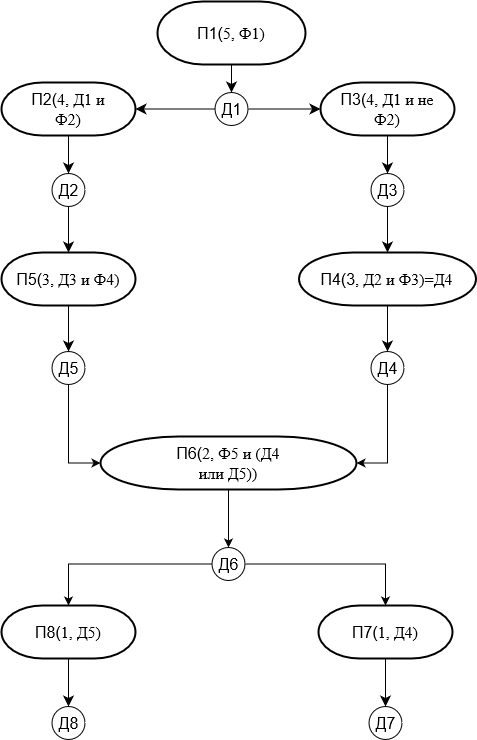

The diagram above was exported from draw.io. Its source (the exported page's mxGraphModel, read from the mxfile embedded in the PNG):
<mxGraphModel dx="1390" dy="1306" grid="0" gridSize="10" guides="1" tooltips="1" connect="1" arrows="1" fold="1" page="0" pageScale="1" pageWidth="827" pageHeight="1169" math="0" shadow="0">
  <root>
    <mxCell id="0" />
    <mxCell id="1" parent="0" />
    <mxCell id="QBiYKUWAoqn-8HXCiNlr-2" value="П1(&lt;span style=&quot;font-size:12.0pt;line-height:115%;font-family:&amp;quot;Times New Roman&amp;quot;,serif;&lt;br/&gt;mso-fareast-font-family:&amp;quot;Times New Roman&amp;quot;;mso-ansi-language:EN-US;mso-fareast-language:&lt;br/&gt;RU;mso-bidi-language:AR-SA&quot; lang=&quot;EN-US&quot;&gt;5&lt;/span&gt;&lt;span style=&quot;font-size:12.0pt;line-height:&lt;br/&gt;115%;font-family:&amp;quot;Times New Roman&amp;quot;,serif;mso-fareast-font-family:&amp;quot;Times New Roman&amp;quot;;&lt;br/&gt;mso-ansi-language:RU;mso-fareast-language:RU;mso-bidi-language:AR-SA&quot;&gt;, Ф1)&lt;/span&gt;" style="strokeWidth=2;html=1;shape=mxgraph.flowchart.terminator;whiteSpace=wrap;fontSize=16;" parent="1" vertex="1">
      <mxGeometry x="-434" y="-151" width="148" height="63" as="geometry" />
    </mxCell>
    <mxCell id="QBiYKUWAoqn-8HXCiNlr-3" value="" style="endArrow=classic;html=1;rounded=0;fontSize=12;startSize=8;endSize=8;curved=1;exitX=0.5;exitY=1;exitDx=0;exitDy=0;exitPerimeter=0;entryX=0.5;entryY=0;entryDx=0;entryDy=0;" parent="1" source="QBiYKUWAoqn-8HXCiNlr-2" target="QBiYKUWAoqn-8HXCiNlr-4" edge="1">
      <mxGeometry width="50" height="50" relative="1" as="geometry">
        <mxPoint x="-398" y="225" as="sourcePoint" />
        <mxPoint x="-362" y="-33" as="targetPoint" />
      </mxGeometry>
    </mxCell>
    <mxCell id="QBiYKUWAoqn-8HXCiNlr-4" value="Д1" style="ellipse;whiteSpace=wrap;html=1;aspect=fixed;fontSize=16;" parent="1" vertex="1">
      <mxGeometry x="-376.5" y="-60" width="33" height="33" as="geometry" />
    </mxCell>
    <mxCell id="QBiYKUWAoqn-8HXCiNlr-5" value="" style="endArrow=classic;html=1;rounded=0;fontSize=12;startSize=8;endSize=8;curved=1;exitX=0;exitY=0.5;exitDx=0;exitDy=0;entryX=1;entryY=0.5;entryDx=0;entryDy=0;entryPerimeter=0;" parent="1" source="QBiYKUWAoqn-8HXCiNlr-4" target="QBiYKUWAoqn-8HXCiNlr-8" edge="1">
      <mxGeometry width="50" height="50" relative="1" as="geometry">
        <mxPoint x="-398" y="225" as="sourcePoint" />
        <mxPoint x="-434" y="-39" as="targetPoint" />
      </mxGeometry>
    </mxCell>
    <mxCell id="QBiYKUWAoqn-8HXCiNlr-6" value="" style="endArrow=classic;html=1;rounded=0;fontSize=12;startSize=8;endSize=8;curved=1;exitX=1;exitY=0.5;exitDx=0;exitDy=0;entryX=0;entryY=0.5;entryDx=0;entryDy=0;entryPerimeter=0;" parent="1" source="QBiYKUWAoqn-8HXCiNlr-4" target="QBiYKUWAoqn-8HXCiNlr-11" edge="1">
      <mxGeometry width="50" height="50" relative="1" as="geometry">
        <mxPoint x="-366" y="-33" as="sourcePoint" />
        <mxPoint x="-260" y="-43.5" as="targetPoint" />
      </mxGeometry>
    </mxCell>
    <mxCell id="QBiYKUWAoqn-8HXCiNlr-8" value="П2(&lt;span style=&quot;font-size:12.0pt;line-height:115%;font-family:&amp;quot;Times New Roman&amp;quot;,serif;&lt;br/&gt;mso-fareast-font-family:&amp;quot;Times New Roman&amp;quot;;mso-ansi-language:EN-US;mso-fareast-language:&lt;br/&gt;RU;mso-bidi-language:AR-SA&quot; lang=&quot;EN-US&quot;&gt;4&lt;/span&gt;&lt;span style=&quot;font-size:12.0pt;line-height:&lt;br/&gt;115%;font-family:&amp;quot;Times New Roman&amp;quot;,serif;mso-fareast-font-family:&amp;quot;Times New Roman&amp;quot;;&lt;br/&gt;mso-ansi-language:RU;mso-fareast-language:RU;mso-bidi-language:AR-SA&quot;&gt;, Д1 и&lt;br/&gt;Ф2)&lt;/span&gt;" style="strokeWidth=2;html=1;shape=mxgraph.flowchart.terminator;whiteSpace=wrap;fontSize=16;" parent="1" vertex="1">
      <mxGeometry x="-590" y="-70" width="134" height="53" as="geometry" />
    </mxCell>
    <mxCell id="QBiYKUWAoqn-8HXCiNlr-11" value="П3(&lt;span style=&quot;font-size:12.0pt;line-height:115%;font-family:&amp;quot;Times New Roman&amp;quot;,serif;&lt;br/&gt;mso-fareast-font-family:&amp;quot;Times New Roman&amp;quot;;mso-ansi-language:EN-US;mso-fareast-language:&lt;br/&gt;RU;mso-bidi-language:AR-SA&quot; lang=&quot;EN-US&quot;&gt;4&lt;/span&gt;&lt;span style=&quot;font-size:12.0pt;line-height:&lt;br/&gt;115%;font-family:&amp;quot;Times New Roman&amp;quot;,serif;mso-fareast-font-family:&amp;quot;Times New Roman&amp;quot;;&lt;br/&gt;mso-ansi-language:RU;mso-fareast-language:RU;mso-bidi-language:AR-SA&quot;&gt;, Д1 и не&lt;br/&gt;Ф2)&lt;/span&gt;" style="strokeWidth=2;html=1;shape=mxgraph.flowchart.terminator;whiteSpace=wrap;fontSize=16;" parent="1" vertex="1">
      <mxGeometry x="-271" y="-70" width="134" height="53" as="geometry" />
    </mxCell>
    <mxCell id="QBiYKUWAoqn-8HXCiNlr-12" value="Д3" style="ellipse;whiteSpace=wrap;html=1;aspect=fixed;fontSize=16;" parent="1" vertex="1">
      <mxGeometry x="-220.5" y="21" width="33" height="33" as="geometry" />
    </mxCell>
    <mxCell id="QBiYKUWAoqn-8HXCiNlr-13" value="Д2" style="ellipse;whiteSpace=wrap;html=1;aspect=fixed;fontSize=16;" parent="1" vertex="1">
      <mxGeometry x="-539.5" y="21" width="33" height="33" as="geometry" />
    </mxCell>
    <mxCell id="QBiYKUWAoqn-8HXCiNlr-15" value="" style="endArrow=classic;html=1;rounded=0;fontSize=12;startSize=8;endSize=8;curved=1;exitX=0.5;exitY=1;exitDx=0;exitDy=0;exitPerimeter=0;entryX=0.5;entryY=0;entryDx=0;entryDy=0;" parent="1" source="QBiYKUWAoqn-8HXCiNlr-8" target="QBiYKUWAoqn-8HXCiNlr-13" edge="1">
      <mxGeometry width="50" height="50" relative="1" as="geometry">
        <mxPoint x="-398" y="225" as="sourcePoint" />
        <mxPoint x="-348" y="175" as="targetPoint" />
      </mxGeometry>
    </mxCell>
    <mxCell id="QBiYKUWAoqn-8HXCiNlr-16" value="" style="endArrow=classic;html=1;rounded=0;fontSize=12;startSize=8;endSize=8;curved=1;exitX=0.5;exitY=1;exitDx=0;exitDy=0;exitPerimeter=0;entryX=0.5;entryY=0;entryDx=0;entryDy=0;" parent="1" source="QBiYKUWAoqn-8HXCiNlr-11" target="QBiYKUWAoqn-8HXCiNlr-12" edge="1">
      <mxGeometry width="50" height="50" relative="1" as="geometry">
        <mxPoint x="-398" y="225" as="sourcePoint" />
        <mxPoint x="-348" y="175" as="targetPoint" />
      </mxGeometry>
    </mxCell>
    <mxCell id="QBiYKUWAoqn-8HXCiNlr-17" value="&lt;p style=&quot;mso-margin-top-alt:auto;mso-margin-bottom-alt:auto;&lt;br/&gt;mso-add-space:auto;line-height:normal&quot; class=&quot;MsoNormal&quot;&gt;П4(&lt;span style=&quot;font-size:12.0pt;&lt;br/&gt;font-family:&amp;quot;Times New Roman&amp;quot;,serif;mso-fareast-font-family:&amp;quot;Times New Roman&amp;quot;;&lt;br/&gt;mso-ansi-language:EN-US;mso-fareast-language:RU&quot; lang=&quot;EN-US&quot;&gt;3&lt;/span&gt;&lt;span style=&quot;font-size:12.0pt;font-family:&amp;quot;Times New Roman&amp;quot;,serif;mso-fareast-font-family:&lt;br/&gt;&amp;quot;Times New Roman&amp;quot;;mso-fareast-language:RU&quot;&gt;, Д2 и Ф3)=Д4&lt;/span&gt;&lt;/p&gt;" style="strokeWidth=2;html=1;shape=mxgraph.flowchart.terminator;whiteSpace=wrap;fontSize=16;" parent="1" vertex="1">
      <mxGeometry x="-292.5" y="100" width="177" height="53" as="geometry" />
    </mxCell>
    <mxCell id="QBiYKUWAoqn-8HXCiNlr-18" value="" style="endArrow=classic;html=1;rounded=0;fontSize=12;startSize=8;endSize=8;curved=1;exitX=0.5;exitY=1;exitDx=0;exitDy=0;entryX=0.5;entryY=0;entryDx=0;entryDy=0;entryPerimeter=0;" parent="1" source="QBiYKUWAoqn-8HXCiNlr-12" target="QBiYKUWAoqn-8HXCiNlr-17" edge="1">
      <mxGeometry width="50" height="50" relative="1" as="geometry">
        <mxPoint x="-398" y="325" as="sourcePoint" />
        <mxPoint x="-348" y="275" as="targetPoint" />
      </mxGeometry>
    </mxCell>
    <mxCell id="QBiYKUWAoqn-8HXCiNlr-19" value="Д4" style="ellipse;whiteSpace=wrap;html=1;aspect=fixed;fontSize=16;" parent="1" vertex="1">
      <mxGeometry x="-220.5" y="199" width="33" height="33" as="geometry" />
    </mxCell>
    <mxCell id="QBiYKUWAoqn-8HXCiNlr-20" value="" style="endArrow=classic;html=1;rounded=0;fontSize=12;startSize=8;endSize=8;curved=1;exitX=0.5;exitY=1;exitDx=0;exitDy=0;exitPerimeter=0;entryX=0.5;entryY=0;entryDx=0;entryDy=0;" parent="1" source="QBiYKUWAoqn-8HXCiNlr-17" target="QBiYKUWAoqn-8HXCiNlr-19" edge="1">
      <mxGeometry width="50" height="50" relative="1" as="geometry">
        <mxPoint x="-200.5" y="186" as="sourcePoint" />
        <mxPoint x="-344.5" y="378" as="targetPoint" />
      </mxGeometry>
    </mxCell>
    <mxCell id="QBiYKUWAoqn-8HXCiNlr-22" value="П5(&lt;span style=&quot;font-size:12.0pt;line-height:115%;font-family:&amp;quot;Times New Roman&amp;quot;,serif;&lt;br/&gt;mso-fareast-font-family:&amp;quot;Times New Roman&amp;quot;;mso-ansi-language:EN-US;mso-fareast-language:&lt;br/&gt;RU;mso-bidi-language:AR-SA&quot; lang=&quot;EN-US&quot;&gt;3&lt;/span&gt;&lt;span style=&quot;font-size:12.0pt;line-height:&lt;br/&gt;115%;font-family:&amp;quot;Times New Roman&amp;quot;,serif;mso-fareast-font-family:&amp;quot;Times New Roman&amp;quot;;&lt;br/&gt;mso-ansi-language:RU;mso-fareast-language:RU;mso-bidi-language:AR-SA&quot;&gt;, Д3 и Ф4)&lt;/span&gt;" style="strokeWidth=2;html=1;shape=mxgraph.flowchart.terminator;whiteSpace=wrap;fontSize=16;" parent="1" vertex="1">
      <mxGeometry x="-590" y="100" width="134" height="53" as="geometry" />
    </mxCell>
    <mxCell id="QBiYKUWAoqn-8HXCiNlr-23" value="" style="endArrow=classic;html=1;rounded=0;fontSize=12;startSize=8;endSize=8;curved=1;exitX=0.5;exitY=1;exitDx=0;exitDy=0;entryX=0.5;entryY=0;entryDx=0;entryDy=0;entryPerimeter=0;" parent="1" source="QBiYKUWAoqn-8HXCiNlr-13" target="QBiYKUWAoqn-8HXCiNlr-22" edge="1">
      <mxGeometry width="50" height="50" relative="1" as="geometry">
        <mxPoint x="-519" y="78" as="sourcePoint" />
        <mxPoint x="-663" y="299" as="targetPoint" />
      </mxGeometry>
    </mxCell>
    <mxCell id="QBiYKUWAoqn-8HXCiNlr-24" value="Д5" style="ellipse;whiteSpace=wrap;html=1;aspect=fixed;fontSize=16;" parent="1" vertex="1">
      <mxGeometry x="-539.5" y="199" width="33" height="33" as="geometry" />
    </mxCell>
    <mxCell id="QBiYKUWAoqn-8HXCiNlr-25" value="" style="endArrow=classic;html=1;rounded=0;fontSize=12;startSize=8;endSize=8;curved=1;exitX=0.5;exitY=1;exitDx=0;exitDy=0;exitPerimeter=0;entryX=0.5;entryY=0;entryDx=0;entryDy=0;" parent="1" source="QBiYKUWAoqn-8HXCiNlr-22" target="QBiYKUWAoqn-8HXCiNlr-24" edge="1">
      <mxGeometry width="50" height="50" relative="1" as="geometry">
        <mxPoint x="-515.5" y="210" as="sourcePoint" />
        <mxPoint x="-659.5" y="402" as="targetPoint" />
      </mxGeometry>
    </mxCell>
    <mxCell id="QBiYKUWAoqn-8HXCiNlr-27" value="П7(&lt;span style=&quot;font-size:12.0pt;line-height:115%;font-family:&amp;quot;Times New Roman&amp;quot;,serif;&lt;br/&gt;mso-fareast-font-family:&amp;quot;Times New Roman&amp;quot;;mso-ansi-language:EN-US;mso-fareast-language:&lt;br/&gt;RU;mso-bidi-language:AR-SA&quot; lang=&quot;EN-US&quot;&gt;1&lt;/span&gt;&lt;span style=&quot;font-size:12.0pt;line-height:&lt;br/&gt;115%;font-family:&amp;quot;Times New Roman&amp;quot;,serif;mso-fareast-font-family:&amp;quot;Times New Roman&amp;quot;;&lt;br/&gt;mso-ansi-language:RU;mso-fareast-language:RU;mso-bidi-language:AR-SA&quot;&gt;, Д4)&lt;/span&gt;" style="strokeWidth=2;html=1;shape=mxgraph.flowchart.terminator;whiteSpace=wrap;fontSize=16;" parent="1" vertex="1">
      <mxGeometry x="-273" y="453" width="134" height="53" as="geometry" />
    </mxCell>
    <mxCell id="QBiYKUWAoqn-8HXCiNlr-29" value="Д7" style="ellipse;whiteSpace=wrap;html=1;aspect=fixed;fontSize=16;" parent="1" vertex="1">
      <mxGeometry x="-222.5" y="554" width="33" height="33" as="geometry" />
    </mxCell>
    <mxCell id="QBiYKUWAoqn-8HXCiNlr-30" value="" style="endArrow=classic;html=1;rounded=0;fontSize=12;startSize=8;endSize=8;curved=1;exitX=0.5;exitY=1;exitDx=0;exitDy=0;exitPerimeter=0;entryX=0.5;entryY=0;entryDx=0;entryDy=0;" parent="1" source="QBiYKUWAoqn-8HXCiNlr-27" target="QBiYKUWAoqn-8HXCiNlr-29" edge="1">
      <mxGeometry width="50" height="50" relative="1" as="geometry">
        <mxPoint x="-261.5" y="644" as="sourcePoint" />
        <mxPoint x="-405.5" y="836" as="targetPoint" />
      </mxGeometry>
    </mxCell>
    <mxCell id="3S-KKPHJY4kcZVB2dEEb-3" style="edgeStyle=orthogonalEdgeStyle;rounded=0;orthogonalLoop=1;jettySize=auto;html=1;exitX=0.5;exitY=1;exitDx=0;exitDy=0;exitPerimeter=0;entryX=0.5;entryY=0;entryDx=0;entryDy=0;" edge="1" parent="1" source="QBiYKUWAoqn-8HXCiNlr-32" target="QBiYKUWAoqn-8HXCiNlr-34">
      <mxGeometry relative="1" as="geometry" />
    </mxCell>
    <mxCell id="QBiYKUWAoqn-8HXCiNlr-32" value="П6(&lt;span style=&quot;font-size:12.0pt;line-height:115%;font-family:&amp;quot;Times New Roman&amp;quot;,serif;&lt;br/&gt;mso-fareast-font-family:&amp;quot;Times New Roman&amp;quot;;mso-ansi-language:EN-US;mso-fareast-language:&lt;br/&gt;RU;mso-bidi-language:AR-SA&quot; lang=&quot;EN-US&quot;&gt;2&lt;/span&gt;&lt;span style=&quot;font-size:12.0pt;line-height:&lt;br/&gt;115%;font-family:&amp;quot;Times New Roman&amp;quot;,serif;mso-fareast-font-family:&amp;quot;Times New Roman&amp;quot;;&lt;br/&gt;mso-ansi-language:RU;mso-fareast-language:RU;mso-bidi-language:AR-SA&quot;&gt;, Ф5 и (Д4&lt;br/&gt;или Д5))&lt;/span&gt;" style="strokeWidth=2;html=1;shape=mxgraph.flowchart.terminator;whiteSpace=wrap;fontSize=16;" parent="1" vertex="1">
      <mxGeometry x="-491" y="284" width="256" height="53" as="geometry" />
    </mxCell>
    <mxCell id="QBiYKUWAoqn-8HXCiNlr-34" value="Д6" style="ellipse;whiteSpace=wrap;html=1;aspect=fixed;fontSize=16;" parent="1" vertex="1">
      <mxGeometry x="-379.5" y="395" width="33" height="33" as="geometry" />
    </mxCell>
    <mxCell id="QBiYKUWAoqn-8HXCiNlr-37" value="П8(&lt;span style=&quot;font-size:12.0pt;line-height:115%;font-family:&amp;quot;Times New Roman&amp;quot;,serif;&lt;br/&gt;mso-fareast-font-family:&amp;quot;Times New Roman&amp;quot;;mso-ansi-language:EN-US;mso-fareast-language:&lt;br/&gt;RU;mso-bidi-language:AR-SA&quot; lang=&quot;EN-US&quot;&gt;1&lt;/span&gt;&lt;span style=&quot;font-size:12.0pt;line-height:&lt;br/&gt;115%;font-family:&amp;quot;Times New Roman&amp;quot;,serif;mso-fareast-font-family:&amp;quot;Times New Roman&amp;quot;;&lt;br/&gt;mso-ansi-language:RU;mso-fareast-language:RU;mso-bidi-language:AR-SA&quot;&gt;, Д5)&lt;/span&gt;" style="strokeWidth=2;html=1;shape=mxgraph.flowchart.terminator;whiteSpace=wrap;fontSize=16;" parent="1" vertex="1">
      <mxGeometry x="-590" y="453" width="134" height="53" as="geometry" />
    </mxCell>
    <mxCell id="QBiYKUWAoqn-8HXCiNlr-47" value="Д8" style="ellipse;whiteSpace=wrap;html=1;aspect=fixed;fontSize=16;" parent="1" vertex="1">
      <mxGeometry x="-539.5" y="554" width="33" height="33" as="geometry" />
    </mxCell>
    <mxCell id="QBiYKUWAoqn-8HXCiNlr-48" value="" style="endArrow=classic;html=1;rounded=0;fontSize=12;startSize=8;endSize=8;curved=1;exitX=0.5;exitY=1;exitDx=0;exitDy=0;exitPerimeter=0;entryX=0.5;entryY=0;entryDx=0;entryDy=0;" parent="1" source="QBiYKUWAoqn-8HXCiNlr-37" target="QBiYKUWAoqn-8HXCiNlr-47" edge="1">
      <mxGeometry width="50" height="50" relative="1" as="geometry">
        <mxPoint x="-357" y="316" as="sourcePoint" />
        <mxPoint x="-357" y="370" as="targetPoint" />
      </mxGeometry>
    </mxCell>
    <mxCell id="3S-KKPHJY4kcZVB2dEEb-1" style="edgeStyle=orthogonalEdgeStyle;rounded=0;orthogonalLoop=1;jettySize=auto;html=1;entryX=0;entryY=0.5;entryDx=0;entryDy=0;entryPerimeter=0;" edge="1" parent="1" source="QBiYKUWAoqn-8HXCiNlr-24" target="QBiYKUWAoqn-8HXCiNlr-32">
      <mxGeometry relative="1" as="geometry">
        <Array as="points">
          <mxPoint x="-523" y="311" />
        </Array>
      </mxGeometry>
    </mxCell>
    <mxCell id="3S-KKPHJY4kcZVB2dEEb-2" style="edgeStyle=orthogonalEdgeStyle;rounded=0;orthogonalLoop=1;jettySize=auto;html=1;exitX=0.5;exitY=1;exitDx=0;exitDy=0;entryX=1;entryY=0.5;entryDx=0;entryDy=0;entryPerimeter=0;" edge="1" parent="1" source="QBiYKUWAoqn-8HXCiNlr-19" target="QBiYKUWAoqn-8HXCiNlr-32">
      <mxGeometry relative="1" as="geometry" />
    </mxCell>
    <mxCell id="3S-KKPHJY4kcZVB2dEEb-4" style="edgeStyle=orthogonalEdgeStyle;rounded=0;orthogonalLoop=1;jettySize=auto;html=1;exitX=1;exitY=0.5;exitDx=0;exitDy=0;entryX=0.5;entryY=0;entryDx=0;entryDy=0;entryPerimeter=0;" edge="1" parent="1" source="QBiYKUWAoqn-8HXCiNlr-34" target="QBiYKUWAoqn-8HXCiNlr-27">
      <mxGeometry relative="1" as="geometry" />
    </mxCell>
    <mxCell id="3S-KKPHJY4kcZVB2dEEb-5" style="edgeStyle=orthogonalEdgeStyle;rounded=0;orthogonalLoop=1;jettySize=auto;html=1;exitX=0;exitY=0.5;exitDx=0;exitDy=0;entryX=0.5;entryY=0;entryDx=0;entryDy=0;entryPerimeter=0;" edge="1" parent="1" source="QBiYKUWAoqn-8HXCiNlr-34" target="QBiYKUWAoqn-8HXCiNlr-37">
      <mxGeometry relative="1" as="geometry" />
    </mxCell>
  </root>
</mxGraphModel>